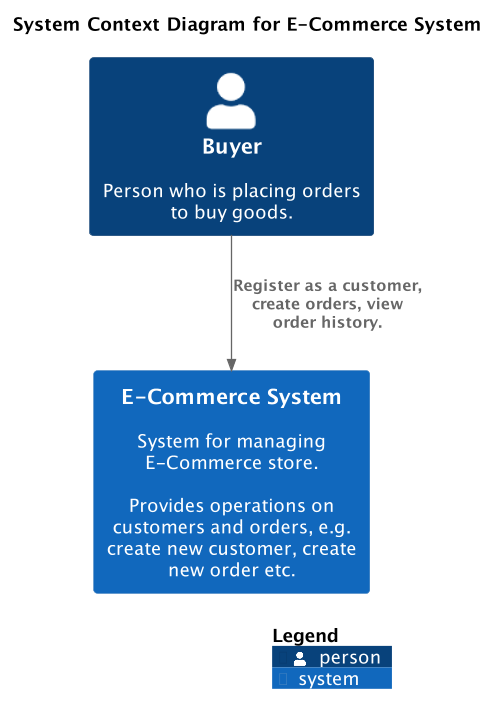

The diagram above was rendered by PlantUML. Its source (embedded in the PNG):
@startuml
!include <C4/C4_Container>
!include ./person/persons.puml

skinparam dpi 125

title System Context Diagram for E-Commerce System

buyerPerson()

System(ecommerceSystem, "E-Commerce System", "System for managing E-Commerce store. \n\nProvides operations on customers and orders, e.g. create new customer, create new order etc.")

Rel_D(buyerPerson, ecommerceSystem, "Register as a customer, create orders, view order history.")

SHOW_LEGEND()
@enduml